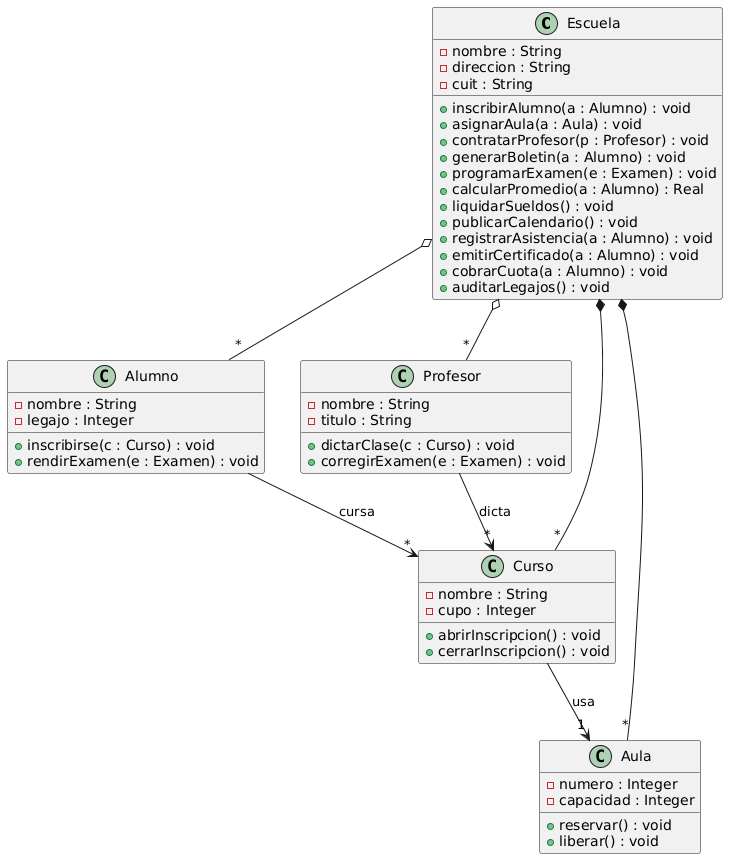

The diagram above was rendered by PlantUML. Its source (embedded in the PNG):
@startuml
class Escuela {
    -nombre : String
    -direccion : String
    -cuit : String
    +inscribirAlumno(a : Alumno) : void
    +asignarAula(a : Aula) : void
    +contratarProfesor(p : Profesor) : void
    +generarBoletin(a : Alumno) : void
    +programarExamen(e : Examen) : void
    +calcularPromedio(a : Alumno) : Real
    +liquidarSueldos() : void
    +publicarCalendario() : void
    +registrarAsistencia(a : Alumno) : void
    +emitirCertificado(a : Alumno) : void
    +cobrarCuota(a : Alumno) : void
    +auditarLegajos() : void
}
class Alumno {
    -nombre : String
    -legajo : Integer
    +inscribirse(c : Curso) : void
    +rendirExamen(e : Examen) : void
}
class Profesor {
    -nombre : String
    -titulo : String
    +dictarClase(c : Curso) : void
    +corregirExamen(e : Examen) : void
}
class Curso {
    -nombre : String
    -cupo : Integer
    +abrirInscripcion() : void
    +cerrarInscripcion() : void
}
class Aula {
    -numero : Integer
    -capacidad : Integer
    +reservar() : void
    +liberar() : void
}

Escuela *-- "*" Curso
Escuela *-- "*" Aula
Escuela o-- "*" Profesor
Escuela o-- "*" Alumno
Profesor --> "*" Curso : dicta
Alumno --> "*" Curso : cursa
Curso --> "1" Aula : usa
@enduml